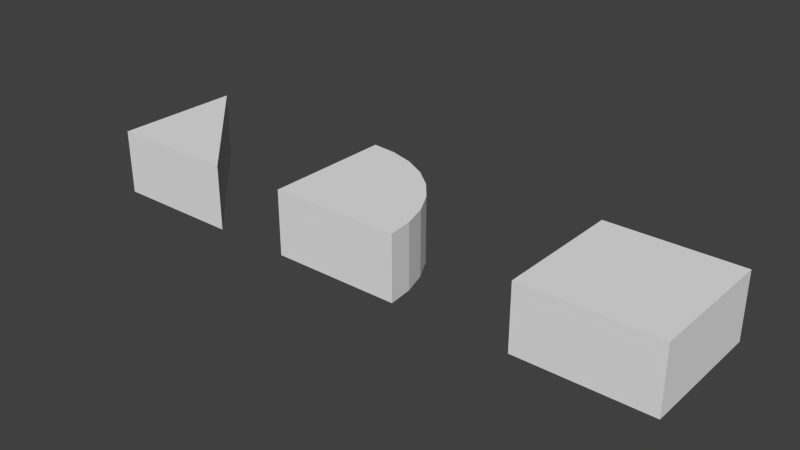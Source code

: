# Source: cake_shapes.blend  (saved by Blender 2.73.0; exported with 4.5.12 LTS)
import bpy
from mathutils import Matrix  # noqa: F401  (used for matrix-valued properties, if any)

bpy.ops.wm.read_factory_settings(use_empty=True)
scene = bpy.context.scene
scene.name = 'Scene'

# ---- collections
col_collection_1 = bpy.data.collections.new('Collection 1'); scene.collection.children.link(col_collection_1)

# ---- materials (node trees are filled in below, after node groups)
mat_iso = bpy.data.materials.new('iso')
mat_iso.alpha_threshold = 0.0
mat_iso.use_transparent_shadow = False
mat_iso.roughness = 0.5
mat_iso.line_color = (0.0, 0.0, 0.0, 1.0)
mat_round = bpy.data.materials.new('round')
mat_round.alpha_threshold = 0.0
mat_round.use_transparent_shadow = False
mat_round.roughness = 0.5

# ---- material node trees

# ---- world
world_world = bpy.data.worlds.new('World'); scene.world = world_world
world_world.color = (0.05088, 0.05088, 0.05088)
world_world.use_sun_shadow = False
world_world.sun_shadow_jitter_overblur = 0.0
world_world.cycles.sampling_method = 'MANUAL'
world_world.cycles.sample_map_resolution = 256

# ---- meshes
me_cube_001 = bpy.data.meshes.new('Cube.001')
me_cube_001.from_pydata([(1.0, -1.0, -0.5), (-1.0, -1.0, -0.5), (-1.0, 1.0, -0.5), (1.0, -1.0, 0.5), (-1.0, -1.0, 0.5), (-1.0, 1.0, 0.5)], [], [(1, 2, 0), (3, 0, 2, 5), (0, 3, 4, 1), (1, 4, 5, 2), (5, 4, 3)])
me_cube_001.materials.append(mat_iso)
me_cube_001.use_remesh_preserve_volume = False
me_cube_001.use_remesh_preserve_attributes = False
me_cube_001.use_mirror_vertex_groups = False
me_cube_001.update()
me_cylinder = bpy.data.meshes.new('Cylinder')
me_cylinder.from_pydata([(-1.0, 1.0, -0.5), (-1.0, 1.0, 0.5), (-0.6098, 0.9616, -0.5), (-0.6098, 0.9616, 0.5), (-0.2346, 0.8478, -0.5), (-0.2346, 0.8478, 0.5), (0.1111, 0.6629, -0.5), (0.1111, 0.6629, 0.5), (0.4142, 0.4142, -0.5), (0.4142, 0.4142, 0.5), (0.6629, 0.1111, 0.5), (0.8478, -0.2346, -0.5), (0.8478, -0.2346, 0.5), (0.9616, -0.6098, -0.5), (0.9616, -0.6098, 0.5), (1.0, -1.0, -0.5), (1.0, -1.0, 0.5), (0.6629, 0.1111, -0.5), (-1.0, -1.0, -0.5), (-1.0, -1.0, 0.5)], [], [(0, 1, 3, 2), (2, 3, 5, 4), (4, 5, 7, 6), (6, 7, 9, 8), (11, 12, 14, 13), (13, 14, 16, 15), (19, 18, 15, 16), (12, 11, 17, 10), (10, 17, 8, 9), (1, 0, 18, 19), (1, 19, 5, 3), (5, 19, 9, 7), (9, 19, 12, 10), (12, 19, 16, 14), (13, 15, 18, 11), (11, 18, 8, 17), (4, 6, 8, 18), (0, 2, 4, 18)])
me_cylinder.materials.append(mat_round)
me_cylinder.use_remesh_preserve_volume = False
me_cylinder.use_remesh_preserve_attributes = False
me_cylinder.use_mirror_vertex_groups = False
me_cylinder.update()
me_cube = bpy.data.meshes.new('Cube')
me_cube.from_pydata([(1.0, 1.0, -0.5), (1.0, -1.0, -0.5), (-1.0, -1.0, -0.5), (-1.0, 1.0, -0.5), (1.0, 1.0, 0.5), (1.0, -1.0, 0.5), (-1.0, -1.0, 0.5), (-1.0, 1.0, 0.5)], [], [(0, 1, 2, 3), (4, 7, 6, 5), (0, 4, 5, 1), (1, 5, 6, 2), (2, 6, 7, 3), (4, 0, 3, 7)])
me_cube.materials.append(mat_iso)
me_cube.use_remesh_preserve_volume = False
me_cube.use_remesh_preserve_attributes = False
me_cube.use_mirror_vertex_groups = False
me_cube.update()

# ---- objects
ob_iso = bpy.data.objects.new('iso', me_cube_001)
ob_round = bpy.data.objects.new('round', me_cylinder)
ob_square = bpy.data.objects.new('square', me_cube)

# ---- transforms, parenting, visibility, modifiers, constraints
ob_iso.location = (-3.0, -2.98e-08, 0.5)
ob_iso.lock_rotations_4d = False
ob_iso.empty_display_type = 'ARROWS'
ob_iso.lineart.crease_threshold = 0.0
ob_round.location = (0.2, 0.0, 0.5)
ob_round.lineart.crease_threshold = 0.0
ob_square.location = (4.0, -2.98e-08, 0.5)
ob_square.lock_rotations_4d = False
ob_square.empty_display_type = 'ARROWS'
ob_square.lineart.crease_threshold = 0.0

# ---- collection membership
col_collection_1.objects.link(ob_iso)
col_collection_1.objects.link(ob_round)
col_collection_1.objects.link(ob_square)

# ---- scene / render settings (as saved in the file)
scene.frame_start = 1; scene.frame_end = 250; scene.frame_set(1)
scene.render.engine = 'BLENDER_EEVEE_NEXT'
scene.render.resolution_percentage = 50
scene.render.dither_intensity = 0.0
scene.cycles.use_denoising = False
scene.cycles.samples = 10
scene.cycles.sampling_pattern = 'TABULATED_SOBOL'
scene.cycles.light_sampling_threshold = 0.0
scene.cycles.use_adaptive_sampling = False
scene.cycles.use_light_tree = False
scene.cycles.blur_glossy = 0.0
scene.cycles.pixel_filter_type = 'GAUSSIAN'
scene.cycles.sample_clamp_indirect = 0.0
scene.view_settings.view_transform = 'Standard'
bpy.context.view_layer.update()

# ---- added for rendering (the .blend has no active camera and no usable light): camera, sun
cam_auto = bpy.data.cameras.new('AutoCamera')
cam_auto.lens = 50.0
cam_auto.sensor_width = 36.0
cam_auto.clip_end = 1000.0
ob_auto_camera = bpy.data.objects.new('AutoCamera', cam_auto)
scene.collection.objects.link(ob_auto_camera)
ob_auto_camera.location = (9.08018, -10.2962, 7.36414)
ob_auto_camera.rotation_euler = (1.09748, -7.21219e-08, 0.694738)
scene.camera = ob_auto_camera
light_auto_sun = bpy.data.lights.new('AutoSun', 'SUN')
light_auto_sun.energy = 3.0
light_auto_sun.angle = 0.0523599
ob_auto_sun = bpy.data.objects.new('AutoSun', light_auto_sun)
scene.collection.objects.link(ob_auto_sun)
ob_auto_sun.rotation_euler = (0.872665, 0.174533, 0.523599)
bpy.context.view_layer.update()
